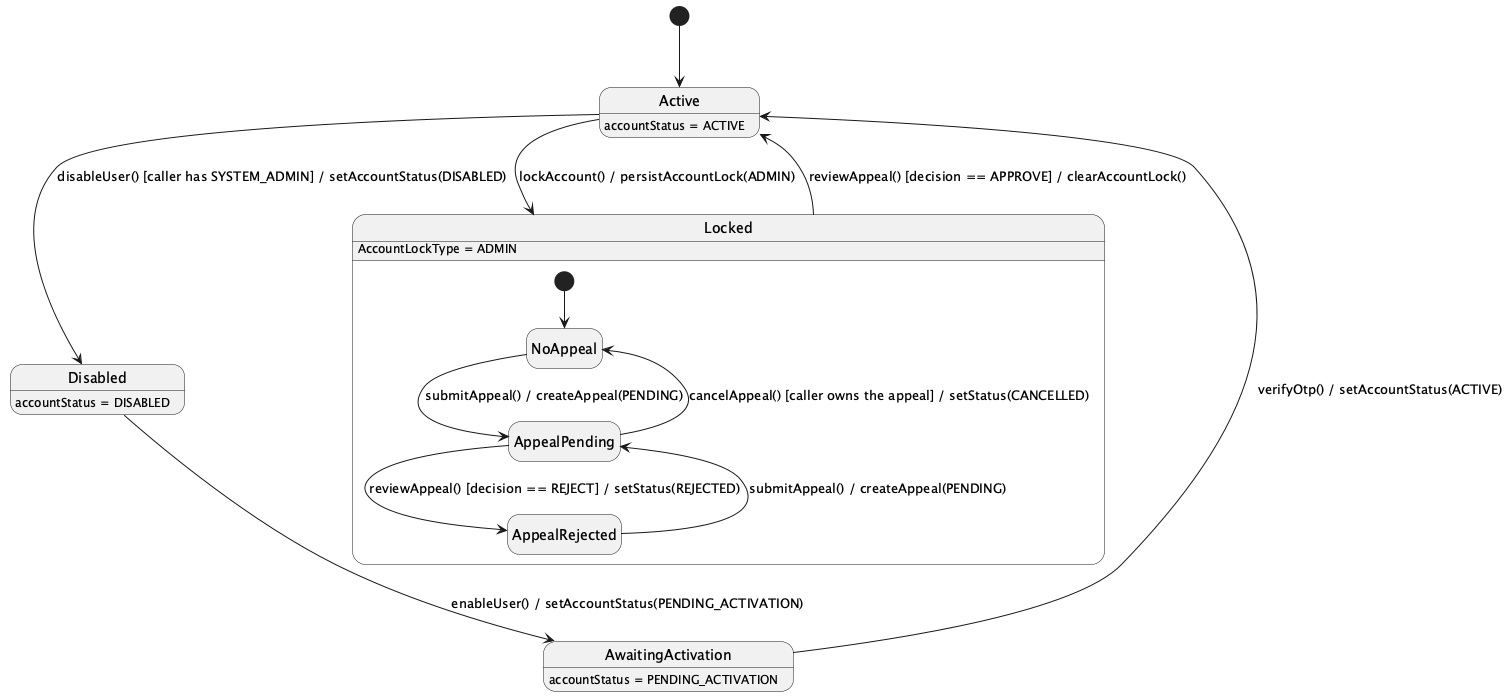

The diagram above was rendered by PlantUML. Its source (embedded in the PNG):
@startuml
hide empty description
[*] --> Active

Active --> Disabled : disableUser() [caller has SYSTEM_ADMIN] / setAccountStatus(DISABLED)
Disabled --> AwaitingActivation : enableUser() / setAccountStatus(PENDING_ACTIVATION)
AwaitingActivation --> Active : verifyOtp() / setAccountStatus(ACTIVE)
Active --> Locked : lockAccount() / persistAccountLock(ADMIN)
Locked --> Active : reviewAppeal() [decision == APPROVE] / clearAccountLock()

state Locked {
  [*] --> NoAppeal
  NoAppeal --> AppealPending : submitAppeal() / createAppeal(PENDING)
  AppealPending --> AppealRejected : reviewAppeal() [decision == REJECT] / setStatus(REJECTED)
  AppealPending --> NoAppeal : cancelAppeal() [caller owns the appeal] / setStatus(CANCELLED)
  AppealRejected --> AppealPending : submitAppeal() / createAppeal(PENDING)
}

Active : accountStatus = ACTIVE
Disabled : accountStatus = DISABLED
AwaitingActivation : accountStatus = PENDING_ACTIVATION
Locked : AccountLockType = ADMIN
@enduml